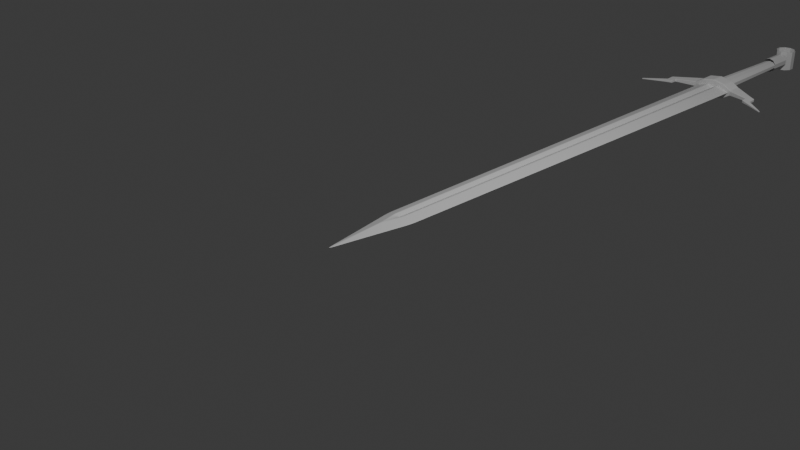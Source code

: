 # Source: sword6.blend  (saved by Blender 4.0.36; exported with 4.5.12 LTS)
import bpy
from mathutils import Matrix  # noqa: F401  (used for matrix-valued properties, if any)

bpy.ops.wm.read_factory_settings(use_empty=True)
scene = bpy.context.scene
scene.name = 'Scene'

# ---- collections
col_collection = bpy.data.collections.new('Collection'); scene.collection.children.link(col_collection)
col_swordreference = bpy.data.collections.new('SwordReference'); col_collection.children.link(col_swordreference)

# ---- materials (node trees are filled in below, after node groups)
mat_material = bpy.data.materials.new('Material')
mat_material.alpha_threshold = 0.0
mat_material.use_transparent_shadow = False
mat_material.roughness = 0.5
mat_material.line_color = (0.0, 0.0, 0.0, 1.0)

# ---- material node trees
mat_material.use_nodes = True; mat_material.node_tree.nodes.clear()
_N = mat_material.node_tree.nodes; _L = mat_material.node_tree.links
n0 = _N.new('ShaderNodeOutputMaterial'); n0.name = 'Material Output'; n0.location = (300, 300)
n1 = _N.new('ShaderNodeBsdfPrincipled'); n1.name = 'Principled BSDF'; n1.location = (10, 300)
n1.inputs[3].default_value = 1.45
_L.new(n1.outputs[0], n0.inputs[0])
n0.is_active_output = True

# ---- world
world_world = bpy.data.worlds.new('World'); scene.world = world_world
world_world.use_nodes = True; world_world.node_tree.nodes.clear()
_N = world_world.node_tree.nodes; _L = world_world.node_tree.links
n0 = _N.new('ShaderNodeOutputWorld'); n0.name = 'World Output'; n0.location = (300, 300)
n1 = _N.new('ShaderNodeBackground'); n1.name = 'Background'; n1.location = (10, 300)
n1.inputs[0].default_value = (0.05088, 0.05088, 0.05088, 1.0)
_L.new(n1.outputs[0], n0.inputs[0])
n0.is_active_output = True
world_world.color = (0.05088, 0.05088, 0.05088)
world_world.use_sun_shadow = False
world_world.sun_shadow_jitter_overblur = 0.0

# ---- cameras
cam_camera = bpy.data.cameras.new('Camera')
cam_camera.clip_end = 100.0
cam_camera.ortho_scale = 7.314

# ---- lights
light_light = bpy.data.lights.new('Light', 'POINT')
light_light.transmission_factor = 0.0
light_light.use_soft_falloff = False
light_light.energy = 1000.0
light_light.shadow_soft_size = 0.1
light_light.shadow_maximum_resolution = 0.006
light_light.use_absolute_resolution = True

# ---- meshes
me_cube = bpy.data.meshes.new('Cube')
me_cube.from_pydata([(1.0, 1.0, 0.0), (0.0, -1.0, 0.0), (-1.0, 1.0, 0.0), (-1.0, 0.0, 0.0), (0.0, 1.0, 0.299), (1.0, 0.0, 0.0), (0.0, 1.0, -0.299), (0.0, 0.0, 0.2996), (0.0, 0.0, -0.2996), (0.2979, 1.0, -0.7021), (-0.2979, 1.0, -0.7021), (-0.2979, 1.0, 0.7021), (0.2979, 1.0, 0.7021), (-0.2965, 0.0, -0.7035), (0.2965, 0.0, -0.7035), (0.0, -0.2617, -0.7383), (0.2965, 0.0, 0.7035), (-0.2965, 0.0, 0.7035), (0.0, -0.2617, 0.7383), (0.0, 5.8, 0.299), (-0.2979, 5.8, 0.7021), (0.0, 5.8, -0.299), (0.2979, 5.8, -0.7021), (-0.2979, 5.8, -0.7021), (0.2979, 5.8, 0.7021), (-1.0, 5.8, 0.0), (1.0, 5.8, 0.0)], [], [(5, 16, 18, 1), (18, 17, 3, 1), (11, 2, 3, 17), (2, 10, 13, 3), (10, 2, 25, 23), (3, 13, 15, 1), (15, 14, 5, 1), (9, 0, 5, 14), (0, 12, 16, 5), (11, 17, 7, 4), (6, 10, 23, 21), (0, 9, 22, 26), (13, 8, 14, 15), (16, 7, 17, 18), (4, 12, 24, 19), (12, 0, 26, 24), (6, 8, 13, 10), (4, 7, 16, 12), (11, 4, 19, 20), (9, 14, 8, 6), (2, 11, 20, 25), (9, 6, 21, 22)])
_uv = me_cube.uv_layers.new(name='UVMap')
_uv.uv.foreach_set('vector', [0.625, 0.625, 0.7129, 0.625, 0.7173, 0.6577, 0.625, 0.75, 0.75, 0.6577, 0.7871, 0.625, 0.875, 0.625, 0.75, 0.75, 0.7872, 0.5, 0.875, 0.5, 0.875, 0.625, 0.7871, 0.625, 0.125, 0.5, 0.2128, 0.5, 0.2129, 0.625, 0.125, 0.625, 0.2128, 0.5, 0.125, 0.5, 0.125, 0.5, 0.2128, 0.5, 0.125, 0.625, 0.2129, 0.625, 0.2173, 0.6577, 0.125, 0.75, 0.25, 0.6577, 0.2871, 0.625, 0.375, 0.625, 0.25, 0.75, 0.2872, 0.5, 0.375, 0.5, 0.375, 0.625, 0.2871, 0.625, 0.625, 0.5, 0.7128, 0.5, 0.7129, 0.625, 0.625, 0.625, 0.7872, 0.5, 0.7871, 0.625, 0.75, 0.625, 0.75, 0.5, 0.25, 0.5, 0.2128, 0.5, 0.2128, 0.5, 0.25, 0.5, 0.375, 0.5, 0.2872, 0.5, 0.2872, 0.5, 0.375, 0.5, 0.2129, 0.625, 0.2222, 0.6343, 0.2315, 0.6435, 0.2173, 0.6577, 0.75, 0.6435, 0.7685, 0.6343, 0.7871, 0.625, 0.75, 0.6577, 0.75, 0.5, 0.7128, 0.5, 0.7128, 0.5, 0.75, 0.5, 0.7128, 0.5, 0.625, 0.5, 0.625, 0.5, 0.7128, 0.5, 0.25, 0.5, 0.25, 0.625, 0.2129, 0.625, 0.2128, 0.5, 0.75, 0.5, 0.75, 0.625, 0.7129, 0.625, 0.7128, 0.5, 0.7872, 0.5, 0.75, 0.5, 0.75, 0.5, 0.7872, 0.5, 0.2872, 0.5, 0.2871, 0.625, 0.25, 0.625, 0.25, 0.5, 0.875, 0.5, 0.7872, 0.5, 0.7872, 0.5, 0.875, 0.5, 0.2872, 0.5, 0.25, 0.5, 0.25, 0.5, 0.2872, 0.5])
me_cube.materials.append(mat_material)
me_cube.use_mirror_vertex_groups = False
me_cube.update()
me_cylinder = bpy.data.meshes.new('Cylinder')
me_cylinder.from_pydata([(-1.817e-09, 0.7595, -1.0), (0.0, 1.0, 1.0), (0.4464, 0.6144, -1.0), (0.5878, 0.809, 1.0), (0.7223, 0.2347, -1.0), (0.9511, 0.309, 1.0), (0.7223, -0.2347, -1.0), (0.9511, -0.309, 1.0), (0.4464, -0.6144, -1.0), (0.5878, -0.809, 1.0), (-1.817e-09, -0.7595, -1.0), (0.0, -1.0, 1.0), (-0.4464, -0.6144, -1.0), (-0.5878, -0.809, 1.0), (-0.7223, -0.2347, -1.0), (-0.9511, -0.309, 1.0), (-0.7223, 0.2347, -1.0), (-0.9511, 0.309, 1.0), (-0.4464, 0.6144, -1.0), (-0.5878, 0.809, 1.0)], [], [(0, 1, 3, 2), (2, 3, 5, 4), (4, 5, 7, 6), (6, 7, 9, 8), (8, 9, 11, 10), (10, 11, 13, 12), (12, 13, 15, 14), (14, 15, 17, 16), (16, 17, 19, 18), (18, 19, 1, 0)])
_uv = me_cylinder.uv_layers.new(name='UVMap')
_uv.uv.foreach_set('vector', [1.0, 0.0, 1.0, 1.0, 0.9, 1.0, 0.9, 0.0, 0.9, 0.0, 0.9, 1.0, 0.8, 1.0, 0.8, 0.0, 0.8, 0.0, 0.8, 1.0, 0.7, 1.0, 0.7, 0.0, 0.7, 0.0, 0.7, 1.0, 0.6, 1.0, 0.6, 0.0, 0.6, 0.0, 0.6, 1.0, 0.5, 1.0, 0.5, 0.0, 0.5, 0.0, 0.5, 1.0, 0.4, 1.0, 0.4, 0.0, 0.4, 0.0, 0.4, 1.0, 0.3, 1.0, 0.3, 0.0, 0.3, 0.0, 0.3, 1.0, 0.2, 1.0, 0.2, 0.0, 0.2, 0.0, 0.2, 1.0, 0.1, 1.0, 0.1, 0.0, 0.1, 0.0, 0.1, 1.0, -7.451e-08, 1.0, -7.451e-08, 0.0])
me_cylinder.update()
me_cylinder_001 = bpy.data.meshes.new('Cylinder.001')
me_cylinder_001.from_pydata([(0.0, 1.0, -1.0), (0.0, 1.0, 1.0), (0.5878, 0.809, -1.0), (0.5878, 0.809, 1.0), (0.9511, 0.309, -1.0), (0.9511, 0.309, 1.0), (0.9511, -0.309, -1.0), (0.9511, -0.309, 1.0), (0.5878, -0.809, -1.0), (0.5878, -0.809, 1.0), (0.0, -1.0, -1.0), (0.0, -1.0, 1.0), (-0.5878, -0.809, -1.0), (-0.5878, -0.809, 1.0), (-0.9511, -0.309, -1.0), (-0.9511, -0.309, 1.0), (-0.9511, 0.309, -1.0), (-0.9511, 0.309, 1.0), (-0.5878, 0.809, -1.0), (-0.5878, 0.809, 1.0)], [], [(0, 1, 3, 2), (2, 3, 5, 4), (4, 5, 7, 6), (6, 7, 9, 8), (8, 9, 11, 10), (10, 11, 13, 12), (12, 13, 15, 14), (14, 15, 17, 16), (16, 17, 19, 18), (18, 19, 1, 0)])
_uv = me_cylinder_001.uv_layers.new(name='UVMap')
_uv.uv.foreach_set('vector', [1.0, 0.0, 1.0, 1.0, 0.9, 1.0, 0.9, 0.0, 0.9, 0.0, 0.9, 1.0, 0.8, 1.0, 0.8, 0.0, 0.8, 0.0, 0.8, 1.0, 0.7, 1.0, 0.7, 0.0, 0.7, 0.0, 0.7, 1.0, 0.6, 1.0, 0.6, 0.0, 0.6, 0.0, 0.6, 1.0, 0.5, 1.0, 0.5, 0.0, 0.5, 0.0, 0.5, 1.0, 0.4, 1.0, 0.4, 0.0, 0.4, 0.0, 0.4, 1.0, 0.3, 1.0, 0.3, 0.0, 0.3, 0.0, 0.3, 1.0, 0.2, 1.0, 0.2, 0.0, 0.2, 0.0, 0.2, 1.0, 0.1, 1.0, 0.1, 0.0, 0.1, 0.0, 0.1, 1.0, -7.451e-08, 1.0, -7.451e-08, 0.0])
me_cylinder_001.update()
me_cylinder_002 = bpy.data.meshes.new('Cylinder.002')
me_cylinder_002.from_pydata([(0.0, 1.0, -1.0), (0.0, 1.0, 1.0), (0.5878, 0.809, -1.0), (0.5878, 0.809, 1.0), (0.9511, 0.309, -1.0), (0.9511, 0.309, 1.0), (0.9511, -0.309, -1.0), (0.9511, -0.309, 1.0), (0.5878, -0.809, -1.0), (0.5878, -0.809, 1.0), (0.0, -1.0, -1.0), (0.0, -1.0, 1.0), (-0.5878, -0.809, -1.0), (-0.5878, -0.809, 1.0), (-0.9511, -0.309, -1.0), (-0.9511, -0.309, 1.0), (-0.9511, 0.309, -1.0), (-0.9511, 0.309, 1.0), (-0.5878, 0.809, -1.0), (-0.5878, 0.809, 1.0)], [], [(0, 1, 3, 2), (2, 3, 5, 4), (4, 5, 7, 6), (6, 7, 9, 8), (8, 9, 11, 10), (10, 11, 13, 12), (12, 13, 15, 14), (14, 15, 17, 16), (16, 17, 19, 18), (18, 19, 1, 0)])
_uv = me_cylinder_002.uv_layers.new(name='UVMap')
_uv.uv.foreach_set('vector', [1.0, 0.0, 1.0, 1.0, 0.9, 1.0, 0.9, 0.0, 0.9, 0.0, 0.9, 1.0, 0.8, 1.0, 0.8, 0.0, 0.8, 0.0, 0.8, 1.0, 0.7, 1.0, 0.7, 0.0, 0.7, 0.0, 0.7, 1.0, 0.6, 1.0, 0.6, 0.0, 0.6, 0.0, 0.6, 1.0, 0.5, 1.0, 0.5, 0.0, 0.5, 0.0, 0.5, 1.0, 0.4, 1.0, 0.4, 0.0, 0.4, 0.0, 0.4, 1.0, 0.3, 1.0, 0.3, 0.0, 0.3, 0.0, 0.3, 1.0, 0.2, 1.0, 0.2, 0.0, 0.2, 0.0, 0.2, 1.0, 0.1, 1.0, 0.1, 0.0, 0.1, 0.0, 0.1, 1.0, -7.451e-08, 1.0, -7.451e-08, 0.0])
me_cylinder_002.update()
me_cylinder_003 = bpy.data.meshes.new('Cylinder.003')
me_cylinder_003.from_pydata([(0.0, 1.0, -1.0), (0.0, 0.9939, 1.0), (0.0, -1.0, -1.0), (0.0, -0.9939, 1.0), (-0.5878, -0.7891, -1.0), (-0.5878, -0.7355, 1.0), (-0.9511, -0.2856, -1.0), (-0.9511, -0.2533, 1.0), (-0.9511, 0.2856, -1.0), (-0.9511, 0.2533, 1.0), (-0.5878, 0.7891, -1.0), (-0.5878, 0.7355, 1.0), (-1.933, -0.1506, 1.696), (-1.933, -0.1792, 0.5987), (-1.933, 0.1792, 0.5987), (-1.933, 0.1506, 1.696), (-2.269, -0.1134, 2.09), (-2.269, -0.1398, 1.095), (-2.269, 0.1398, 1.095), (-2.269, 0.1134, 2.09), (-1.933, -0.1453, 1.933), (-1.933, 0.1453, 1.933), (-2.269, -0.1104, 2.226), (-2.269, 0.1104, 2.226), (-1.933, -0.1346, 2.489), (-1.933, 0.1346, 2.489), (-2.269, -0.09715, 2.95), (-2.269, 0.09715, 2.95), (-3.233, -0.04087, 4.244), (-3.233, 0.04087, 4.244), (-3.228, -0.04087, 4.373), (-3.228, 0.04087, 4.373)], [], [(4, 6, 8, 10), (0, 2, 4, 10), (11, 9, 7, 5), (11, 5, 3, 1), (2, 3, 5, 4), (4, 5, 7, 6), (7, 9, 15, 12), (8, 9, 11, 10), (10, 11, 1, 0), (15, 14, 18, 19), (6, 7, 12, 13), (9, 8, 14, 15), (8, 6, 13, 14), (17, 16, 19, 18), (14, 13, 17, 18), (19, 16, 22, 23), (13, 12, 16, 17), (20, 21, 25, 24), (16, 12, 20, 22), (12, 15, 21, 20), (15, 19, 23, 21), (24, 25, 27, 26), (22, 20, 24, 26), (26, 27, 31, 30), (21, 23, 27, 25), (29, 28, 30, 31), (22, 26, 30, 28), (23, 22, 28, 29), (27, 23, 29, 31)])
_uv = me_cylinder_003.uv_layers.new(name='UVMap')
_uv.uv.foreach_set('vector', [0.4, 0.0, 0.3, 0.0, 0.0, 0.0, 0.1, 0.0, -7.451e-08, 0.0, 0.5, 0.0, 0.4, 0.0, 0.1, 0.0, 0.1, 1.0, 0.2, 1.0, 0.0, 0.0, 0.4, 1.0, 0.1, 1.0, 0.4, 1.0, 0.5, 1.0, -7.451e-08, 1.0, 0.5, 0.0, 0.5, 1.0, 0.4, 1.0, 0.4, 0.0, 0.4, 0.0, 0.4, 1.0, 0.3, 1.0, 0.3, 0.0, 0.0, 0.0, 0.0, 0.0, 0.0, 0.0, 0.0, 0.0, 0.2, 0.0, 0.2, 1.0, 0.1, 1.0, 0.1, 0.0, 0.1, 0.0, 0.1, 1.0, -7.451e-08, 1.0, -7.451e-08, 0.0, 0.2, 1.0, 0.2, 0.0, 0.2, 0.0, 0.2, 1.0, 0.3, 0.0, 0.3, 1.0, 0.3, 1.0, 0.3, 0.0, 0.2, 1.0, 0.2, 0.0, 0.2, 0.0, 0.2, 1.0, 0.0, 0.0, 0.0, 0.0, 0.0, 0.0, 0.0, 0.0, 0.3, 0.0, 0.3, 1.0, 0.2, 1.0, 0.2, 0.0, 0.0, 0.0, 0.0, 0.0, 0.0, 0.0, 0.0, 0.0, 0.2, 1.0, 0.3, 1.0, 0.3, 1.0, 0.2, 1.0, 0.3, 0.0, 0.3, 1.0, 0.3, 1.0, 0.3, 0.0, 0.0, 0.0, 0.0, 0.0, 0.0, 0.0, 0.0, 0.0, 0.3, 1.0, 0.3, 1.0, 0.3, 1.0, 0.3, 1.0, 0.0, 0.0, 0.0, 0.0, 0.0, 0.0, 0.0, 0.0, 0.2, 1.0, 0.2, 1.0, 0.2, 1.0, 0.2, 1.0, 0.0, 0.0, 0.0, 0.0, 0.0, 0.0, 0.0, 0.0, 0.3, 1.0, 0.3, 1.0, 0.3, 1.0, 0.3, 1.0, 0.0, 0.0, 0.0, 0.0, 0.0, 0.0, 0.0, 0.0, 0.2, 1.0, 0.2, 1.0, 0.2, 1.0, 0.2, 1.0, 0.2, 1.0, 0.3, 1.0, 0.3, 1.0, 0.2, 1.0, 0.3, 1.0, 0.3, 1.0, 0.3, 1.0, 0.3, 1.0, 0.2, 1.0, 0.3, 1.0, 0.3, 1.0, 0.2, 1.0, 0.2, 1.0, 0.2, 1.0, 0.2, 1.0, 0.2, 1.0])
me_cylinder_003.update()

# ---- objects
ob_blade = bpy.data.objects.new('Blade', me_cube)
ob_light = bpy.data.objects.new('Light', light_light)
ob_camera = bpy.data.objects.new('Camera', cam_camera)
ob_handle = bpy.data.objects.new('Handle', me_cylinder)
ob_pommel_head = bpy.data.objects.new('Pommel_head', me_cylinder_001)
ob_pommel_base = bpy.data.objects.new('Pommel_base', me_cylinder_002)
ob_guard = bpy.data.objects.new('Guard', me_cylinder_003)
ob_swordreference = bpy.data.objects.new('SwordReference', None)

# ---- transforms, parenting, visibility, modifiers, constraints
ob_blade.location = (0.0, 0.0, 0.0)
ob_blade.scale = (0.18, 1.0, 0.06)
ob_blade.lock_rotations_4d = False
ob_blade.empty_display_type = 'ARROWS'
ob_blade.lineart.crease_threshold = 0.0
_m = ob_blade.modifiers.new('Subdivision', 'SUBSURF')
_m.subdivision_type = 'SIMPLE'
_m.levels = 3
_m.render_levels = 3
_m = ob_blade.modifiers.new('Subdivision.001', 'SUBSURF')
_m.render_levels = 1
_m = ob_blade.modifiers.new('SimpleDeform', 'SIMPLE_DEFORM')
_m.deform_method = 'TAPER'
_m.deform_axis = 'Y'
_m.factor = 0.35
_m.angle = 0.35
ob_light.location = (4.076, 1.005, 5.904)
ob_light.rotation_euler = (0.6503, 0.05522, 1.866)
ob_light.lock_rotations_4d = False
ob_light.empty_display_type = 'ARROWS'
ob_light.color = (0.0, 0.0, 0.0, 0.0)
ob_light.lineart.crease_threshold = 0.0
ob_camera.location = (7.359, -6.926, 4.958)
ob_camera.rotation_euler = (1.109, 0.0, 0.8149)
ob_camera.lock_rotations_4d = False
ob_camera.empty_display_type = 'ARROWS'
ob_camera.color = (0.0, 0.0, 0.0, 0.0)
ob_camera.display_type = 'WIRE'
ob_camera.lineart.crease_threshold = 0.0
ob_handle.location = (0.0, 6.54, 0.0)
ob_handle.rotation_euler = (1.571, 0.0, 0.0)
ob_handle.scale = (0.12, 0.08, 0.62)
ob_pommel_head.location = (0.0, 7.58, 0.0)
ob_pommel_head.scale = (0.13, 0.13, 0.13)
ob_pommel_base.location = (0.0, 7.3, 0.0)
ob_pommel_base.rotation_euler = (1.571, 0.0, 0.0)
ob_pommel_base.scale = (0.095, 0.095, 0.15)
ob_guard.location = (0.0, 5.82, 0.0)
ob_guard.rotation_euler = (1.571, 0.0, 0.0)
ob_guard.scale = (0.275, 0.13, 0.1)
_m = ob_guard.modifiers.new('Mirror', 'MIRROR')
_m = ob_guard.modifiers.new('Subdivision', 'SUBSURF')
_m.subdivision_type = 'SIMPLE'
_m.levels = 3
_m.render_levels = 3
_m = ob_guard.modifiers.new('Subdivision.001', 'SUBSURF')
ob_swordreference.location = (0.0, 3.415, -0.9709)
ob_swordreference.scale = (1.783, 1.783, 1.783)
ob_swordreference.empty_display_type = 'IMAGE'
ob_swordreference.empty_display_size = 5.0
ob_swordreference.show_empty_image_perspective = False
ob_swordreference.use_empty_image_alpha = True
ob_swordreference.color = (1.0, 1.0, 1.0, 0.5)
ob_swordreference.hide_select = True

# ---- collection membership
col_collection.objects.link(ob_blade)
col_collection.objects.link(ob_light)
col_collection.objects.link(ob_camera)
col_collection.objects.link(ob_handle)
col_collection.objects.link(ob_pommel_head)
col_collection.objects.link(ob_pommel_base)
col_collection.objects.link(ob_guard)
col_swordreference.objects.link(ob_swordreference)

# ---- scene / render settings (as saved in the file)
scene.camera = ob_camera
scene.frame_start = 1; scene.frame_end = 250; scene.frame_set(0)
scene.render.engine = 'BLENDER_EEVEE_NEXT'
scene.cycles.sampling_pattern = 'TABULATED_SOBOL'
bpy.context.view_layer.update()
